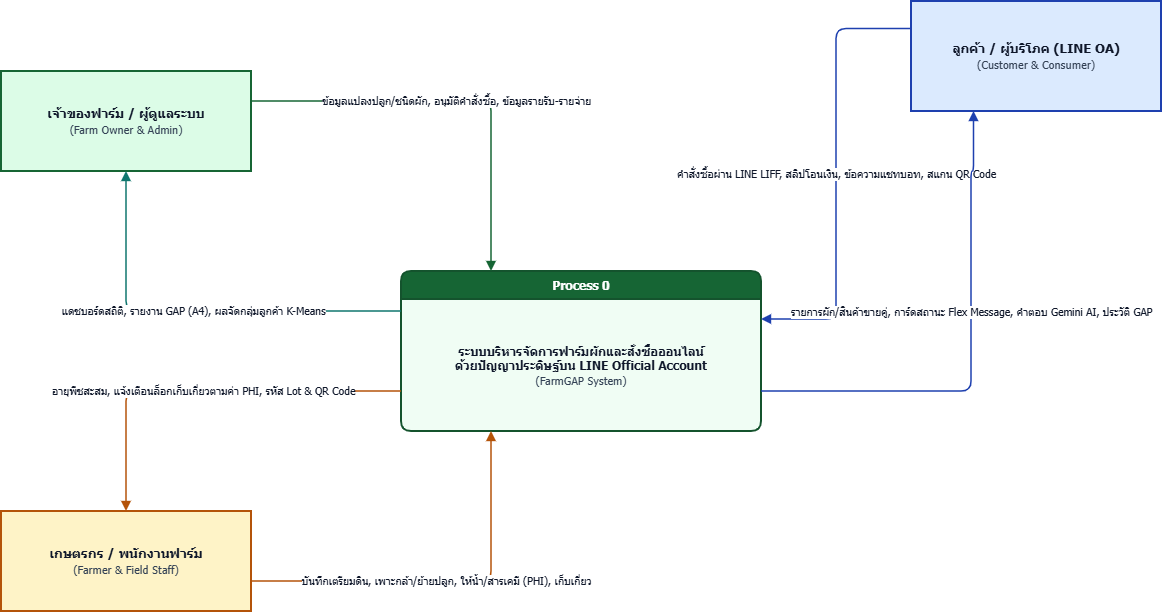

The diagram above was exported from draw.io. Its source (the exported page's mxGraphModel, read from the mxfile embedded in the PNG):
<mxGraphModel dx="1431" dy="781" grid="1" gridSize="10" guides="1" tooltips="1" connect="1" arrows="1" fold="1" page="1" pageScale="1" pageWidth="1300" pageHeight="820" background="#FFFFFF" math="0" shadow="0">
  <root>
    <mxCell id="0" />
    <mxCell id="1" parent="0" />
    <mxCell id="proc_0" parent="1" style="swimlane;fontStyle=1;childLayout=stackLayout;horizontal=1;startSize=28;horizontalStack=0;resizeParent=1;resizeParentMax=0;resizeLast=1;collapsible=0;marginBottom=0;whiteSpace=wrap;html=1;fillColor=#166534;strokeColor=#14532D;fontColor=#FFFFFF;fontFamily=Tahoma;fontSize=12;swimlaneFillColor=#F0FDF4;rounded=1;arcSize=12;strokeWidth=2;" value="Process 0" vertex="1">
      <mxGeometry height="160" width="360" x="470" y="310" as="geometry" />
    </mxCell>
    <mxCell id="proc_0_body" parent="proc_0" style="text;strokeColor=none;fillColor=none;align=center;verticalAlign=middle;spacingLeft=8;spacingRight=8;overflow=hidden;rotatable=0;points=[[0,0.5],[1,0.5]];portConstraint=eastwest;fontFamily=Tahoma;fontSize=12;fontColor=#0F172A;whiteSpace=wrap;html=1;" value="&lt;b&gt;ระบบบริหารจัดการฟาร์มผักและสั่งซื้อออนไลน์&lt;br/&gt;ด้วยปัญญาประดิษฐ์บน LINE Official Account&lt;/b&gt;&lt;br/&gt;&lt;font style='font-size:11px;color:#334155;'&gt;(FarmGAP System)&lt;/font&gt;" vertex="1">
      <mxGeometry height="132" width="360" y="28" as="geometry" />
    </mxCell>
    <mxCell id="ext_owner" parent="1" style="rounded=0;whiteSpace=wrap;html=1;fillColor=#DCFCE7;strokeColor=#166534;strokeWidth=2;fontFamily=Tahoma;fontSize=13;fontColor=#0F172A;align=center;verticalAlign=middle;" value="&lt;b&gt;เจ้าของฟาร์ม / ผู้ดูแลระบบ&lt;/b&gt;&lt;br/&gt;&lt;font style='font-size:11px;color:#334155;'&gt;(Farm Owner &amp;amp; Admin)&lt;/font&gt;" vertex="1">
      <mxGeometry height="100" width="250" x="70" y="110" as="geometry" />
    </mxCell>
    <mxCell id="ext_farmer" parent="1" style="rounded=0;whiteSpace=wrap;html=1;fillColor=#FEF3C7;strokeColor=#B45309;strokeWidth=2;fontFamily=Tahoma;fontSize=13;fontColor=#0F172A;align=center;verticalAlign=middle;" value="&lt;b&gt;เกษตรกร / พนักงานฟาร์ม&lt;/b&gt;&lt;br/&gt;&lt;font style='font-size:11px;color:#334155;'&gt;(Farmer &amp;amp; Field Staff)&lt;/font&gt;" vertex="1">
      <mxGeometry height="100" width="250" x="70" y="550" as="geometry" />
    </mxCell>
    <mxCell id="ext_customer" parent="1" style="rounded=0;whiteSpace=wrap;html=1;fillColor=#DBEAFE;strokeColor=#1E40AF;strokeWidth=2;fontFamily=Tahoma;fontSize=13;fontColor=#0F172A;align=center;verticalAlign=middle;" value="&lt;b&gt;ลูกค้า / ผู้บริโภค (LINE OA)&lt;/b&gt;&lt;br/&gt;&lt;font style='font-size:11px;color:#334155;'&gt;(Customer &amp;amp; Consumer)&lt;/font&gt;" vertex="1">
      <mxGeometry height="110" width="250" x="980" y="40" as="geometry" />
    </mxCell>
    <mxCell id="f_o1" edge="1" parent="1" source="ext_owner" style="edgeStyle=orthogonalEdgeStyle;rounded=1;orthogonalLoop=1;jettySize=auto;html=1;exitX=1;exitY=0.3;exitDx=0;exitDy=0;entryX=0.25;entryY=0;entryDx=0;entryDy=0;endArrow=block;endFill=1;strokeColor=#166534;strokeWidth=1.6;fontFamily=Tahoma;fontSize=10.5;fontColor=#0F172A;labelBackgroundColor=#FFFFFF;" target="proc_0" value="ข้อมูลแปลงปลูก/ชนิดผัก, อนุมัติคำสั่งซื้อ, ข้อมูลรายรับ-รายจ่าย">
      <mxGeometry relative="1" as="geometry">
        <Array as="points">
          <mxPoint x="560" y="140" />
        </Array>
      </mxGeometry>
    </mxCell>
    <mxCell id="f_o2" edge="1" parent="1" source="proc_0" style="edgeStyle=orthogonalEdgeStyle;rounded=1;orthogonalLoop=1;jettySize=auto;html=1;exitX=0;exitY=0.25;exitDx=0;exitDy=0;entryX=0.5;entryY=1;entryDx=0;entryDy=0;endArrow=block;endFill=1;strokeColor=#0F766E;strokeWidth=1.6;fontFamily=Tahoma;fontSize=10.5;fontColor=#0F172A;labelBackgroundColor=#FFFFFF;" target="ext_owner" value="แดชบอร์ดสถิติ, รายงาน GAP (A4), ผลจัดกลุ่มลูกค้า K-Means">
      <mxGeometry relative="1" as="geometry">
        <Array as="points">
          <mxPoint x="195" y="350" />
        </Array>
      </mxGeometry>
    </mxCell>
    <mxCell id="f_f1" edge="1" parent="1" source="ext_farmer" style="edgeStyle=orthogonalEdgeStyle;rounded=1;orthogonalLoop=1;jettySize=auto;html=1;exitX=1;exitY=0.7;exitDx=0;exitDy=0;entryX=0.25;entryY=1;entryDx=0;entryDy=0;endArrow=block;endFill=1;strokeColor=#B45309;strokeWidth=1.6;fontFamily=Tahoma;fontSize=10.5;fontColor=#0F172A;labelBackgroundColor=#FFFFFF;" target="proc_0" value="บันทึกเตรียมดิน, เพาะกล้า/ย้ายปลูก, ให้น้ำ/สารเคมี (PHI), เก็บเกี่ยว">
      <mxGeometry relative="1" as="geometry">
        <Array as="points">
          <mxPoint x="560" y="620" />
        </Array>
      </mxGeometry>
    </mxCell>
    <mxCell id="f_f2" edge="1" parent="1" source="proc_0" style="edgeStyle=orthogonalEdgeStyle;rounded=1;orthogonalLoop=1;jettySize=auto;html=1;exitX=0;exitY=0.75;exitDx=0;exitDy=0;entryX=0.5;entryY=0;entryDx=0;entryDy=0;endArrow=block;endFill=1;strokeColor=#B45309;strokeWidth=1.6;fontFamily=Tahoma;fontSize=10.5;fontColor=#0F172A;labelBackgroundColor=#FFFFFF;" target="ext_farmer" value="อายุพืชสะสม, แจ้งเตือนล็อกเก็บเกี่ยวตามค่า PHI, รหัส Lot &amp;amp; QR Code">
      <mxGeometry relative="1" as="geometry">
        <Array as="points">
          <mxPoint x="195" y="430" />
        </Array>
      </mxGeometry>
    </mxCell>
    <mxCell id="f_c1" edge="1" parent="1" source="ext_customer" style="edgeStyle=orthogonalEdgeStyle;rounded=1;orthogonalLoop=1;jettySize=auto;html=1;exitX=0;exitY=0.25;exitDx=0;exitDy=0;entryX=1;entryY=0.3;entryDx=0;entryDy=0;endArrow=block;endFill=1;strokeColor=#1E40AF;strokeWidth=1.6;fontFamily=Tahoma;fontSize=10.5;fontColor=#0F172A;labelBackgroundColor=#FFFFFF;" target="proc_0" value="คำสั่งซื้อผ่าน LINE LIFF, สลิปโอนเงิน, ข้อความแชทบอท, สแกน QR Code">
      <mxGeometry relative="1" as="geometry" />
    </mxCell>
    <mxCell id="f_c2" edge="1" parent="1" source="proc_0" style="edgeStyle=orthogonalEdgeStyle;rounded=1;orthogonalLoop=1;jettySize=auto;html=1;exitX=1;exitY=0.75;exitDx=0;exitDy=0;entryX=0.25;entryY=1;entryDx=0;entryDy=0;endArrow=block;endFill=1;strokeColor=#1E40AF;strokeWidth=1.6;fontFamily=Tahoma;fontSize=10.5;fontColor=#0F172A;labelBackgroundColor=#FFFFFF;" target="ext_customer" value="รายการผัก/สินค้าขายคู่, การ์ดสถานะ Flex Message, คำตอบ Gemini AI, ประวัติ GAP">
      <mxGeometry relative="1" x="0.1736" as="geometry">
        <Array as="points">
          <mxPoint x="1040" y="430" />
          <mxPoint x="1040" y="210" />
          <mxPoint x="1042.5" y="210" />
        </Array>
      </mxGeometry>
    </mxCell>
  </root>
</mxGraphModel>